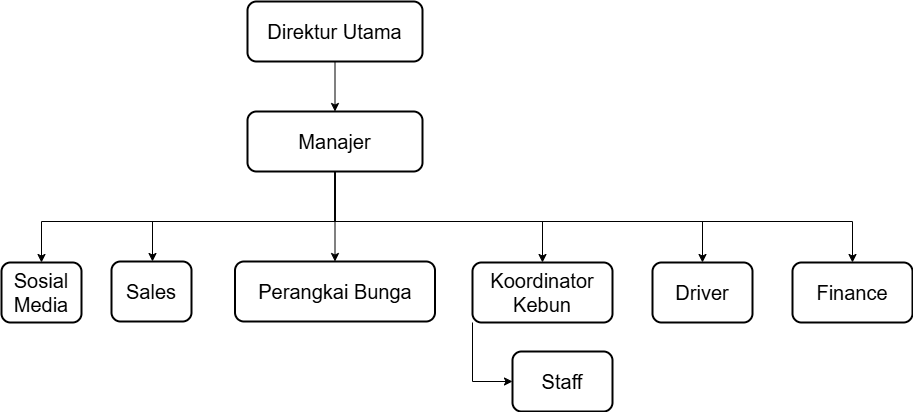

The diagram above was exported from draw.io. Its source (the exported page's mxGraphModel, read from the mxfile embedded in the PNG):
<mxGraphModel dx="3730" dy="2530" grid="1" gridSize="10" guides="1" tooltips="1" connect="1" arrows="1" fold="1" page="1" pageScale="1" pageWidth="850" pageHeight="1100" math="0" shadow="0">
  <root>
    <mxCell id="0" />
    <mxCell id="1" parent="0" />
    <mxCell id="2" style="edgeStyle=orthogonalEdgeStyle;rounded=0;orthogonalLoop=1;jettySize=auto;html=1;" edge="1" source="3" target="9" parent="1">
      <mxGeometry relative="1" as="geometry" />
    </mxCell>
    <mxCell id="3" value="&lt;font style=&quot;font-size: 20px;&quot;&gt;Direktur Utama&lt;/font&gt;" style="rounded=1;whiteSpace=wrap;html=1;strokeWidth=2;" vertex="1" parent="1">
      <mxGeometry x="295" y="20" width="175" height="60" as="geometry" />
    </mxCell>
    <mxCell id="4" style="edgeStyle=orthogonalEdgeStyle;rounded=0;orthogonalLoop=1;jettySize=auto;html=1;entryX=0.5;entryY=0;entryDx=0;entryDy=0;" edge="1" source="9" target="12" parent="1">
      <mxGeometry relative="1" as="geometry" />
    </mxCell>
    <mxCell id="5" style="edgeStyle=orthogonalEdgeStyle;rounded=0;orthogonalLoop=1;jettySize=auto;html=1;entryX=0.5;entryY=0;entryDx=0;entryDy=0;" edge="1" source="9" target="10" parent="1">
      <mxGeometry relative="1" as="geometry">
        <Array as="points">
          <mxPoint x="382" y="240" />
          <mxPoint x="200" y="240" />
          <mxPoint x="200" y="280" />
        </Array>
        <mxPoint x="150" y="281" as="targetPoint" />
      </mxGeometry>
    </mxCell>
    <mxCell id="6" style="edgeStyle=orthogonalEdgeStyle;rounded=0;orthogonalLoop=1;jettySize=auto;html=1;entryX=0.5;entryY=0;entryDx=0;entryDy=0;" edge="1" source="9" target="15" parent="1">
      <mxGeometry relative="1" as="geometry">
        <Array as="points">
          <mxPoint x="382" y="240" />
          <mxPoint x="590" y="240" />
        </Array>
      </mxGeometry>
    </mxCell>
    <mxCell id="7" style="edgeStyle=orthogonalEdgeStyle;rounded=0;orthogonalLoop=1;jettySize=auto;html=1;entryX=0.5;entryY=0;entryDx=0;entryDy=0;" edge="1" source="9" target="13" parent="1">
      <mxGeometry relative="1" as="geometry">
        <Array as="points">
          <mxPoint x="382" y="240" />
          <mxPoint x="750" y="240" />
        </Array>
      </mxGeometry>
    </mxCell>
    <mxCell id="8" style="edgeStyle=orthogonalEdgeStyle;rounded=0;orthogonalLoop=1;jettySize=auto;html=1;entryX=0.5;entryY=0;entryDx=0;entryDy=0;" edge="1" source="9" target="16" parent="1">
      <mxGeometry relative="1" as="geometry">
        <Array as="points">
          <mxPoint x="382" y="240" />
          <mxPoint x="900" y="240" />
        </Array>
      </mxGeometry>
    </mxCell>
    <mxCell id="9" value="&lt;span style=&quot;font-size: 20px;&quot;&gt;Manajer&lt;/span&gt;" style="rounded=1;whiteSpace=wrap;html=1;strokeWidth=2;" vertex="1" parent="1">
      <mxGeometry x="295" y="130" width="175" height="60" as="geometry" />
    </mxCell>
    <mxCell id="10" value="&lt;span style=&quot;font-size: 20px;&quot;&gt;Sales&lt;/span&gt;" style="rounded=1;whiteSpace=wrap;html=1;strokeWidth=2;" vertex="1" parent="1">
      <mxGeometry x="159" y="280" width="80" height="60" as="geometry" />
    </mxCell>
    <mxCell id="11" value="&lt;span style=&quot;font-size: 20px;&quot;&gt;Sosial Media&lt;/span&gt;" style="rounded=1;whiteSpace=wrap;html=1;strokeWidth=2;" vertex="1" parent="1">
      <mxGeometry x="49" y="281" width="80" height="60" as="geometry" />
    </mxCell>
    <mxCell id="12" value="&lt;span style=&quot;font-size: 20px;&quot;&gt;Perangkai Bunga&lt;/span&gt;" style="rounded=1;whiteSpace=wrap;html=1;strokeWidth=2;" vertex="1" parent="1">
      <mxGeometry x="282.5" y="280" width="200" height="60" as="geometry" />
    </mxCell>
    <mxCell id="13" value="&lt;span style=&quot;font-size: 20px;&quot;&gt;Driver&lt;/span&gt;" style="rounded=1;whiteSpace=wrap;html=1;strokeWidth=2;" vertex="1" parent="1">
      <mxGeometry x="700" y="281" width="100" height="60" as="geometry" />
    </mxCell>
    <mxCell id="14" style="edgeStyle=orthogonalEdgeStyle;rounded=0;orthogonalLoop=1;jettySize=auto;html=1;entryX=0;entryY=0.5;entryDx=0;entryDy=0;exitX=0;exitY=1;exitDx=0;exitDy=0;" edge="1" source="15" target="18" parent="1">
      <mxGeometry relative="1" as="geometry" />
    </mxCell>
    <mxCell id="15" value="&lt;span style=&quot;font-size: 20px;&quot;&gt;Koordinator Kebun&lt;/span&gt;" style="rounded=1;whiteSpace=wrap;html=1;strokeWidth=2;" vertex="1" parent="1">
      <mxGeometry x="520" y="281" width="140" height="60" as="geometry" />
    </mxCell>
    <mxCell id="16" value="&lt;span style=&quot;font-size: 20px;&quot;&gt;Finance&lt;/span&gt;" style="rounded=1;whiteSpace=wrap;html=1;strokeWidth=2;" vertex="1" parent="1">
      <mxGeometry x="840" y="281" width="120" height="60" as="geometry" />
    </mxCell>
    <mxCell id="17" style="edgeStyle=orthogonalEdgeStyle;rounded=0;orthogonalLoop=1;jettySize=auto;html=1;entryX=0.5;entryY=0;entryDx=0;entryDy=0;" edge="1" source="9" target="11" parent="1">
      <mxGeometry relative="1" as="geometry">
        <mxPoint x="40" y="280" as="targetPoint" />
        <Array as="points">
          <mxPoint x="382" y="240" />
          <mxPoint x="89" y="240" />
        </Array>
      </mxGeometry>
    </mxCell>
    <mxCell id="18" value="&lt;span style=&quot;font-size: 20px;&quot;&gt;Staff&lt;/span&gt;" style="rounded=1;whiteSpace=wrap;html=1;strokeWidth=2;" vertex="1" parent="1">
      <mxGeometry x="560" y="370" width="100" height="60" as="geometry" />
    </mxCell>
  </root>
</mxGraphModel>